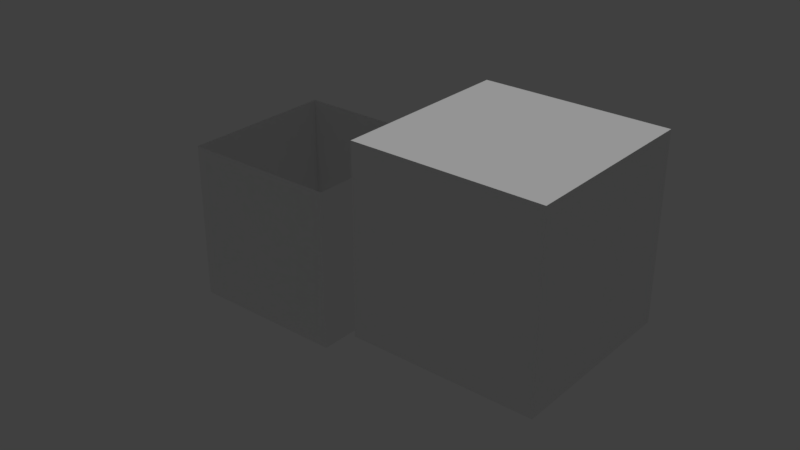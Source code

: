 # Source: chik.blend  (saved by Blender 2.79.0; exported with 4.5.12 LTS)
import bpy
from mathutils import Matrix  # noqa: F401  (used for matrix-valued properties, if any)

bpy.ops.wm.read_factory_settings(use_empty=True)
scene = bpy.context.scene
scene.name = 'Scene'

# ---- collections
col_collection_1 = bpy.data.collections.new('Collection 1'); scene.collection.children.link(col_collection_1)

# ---- materials (node trees are filled in below, after node groups)
mat_material = bpy.data.materials.new('Material')
mat_material.alpha_threshold = 0.0
mat_material.use_transparent_shadow = False
mat_material.preview_render_type = 'FLAT'
mat_material.roughness = 0.5
mat_material.specular_intensity = 1.0
mat_material.line_color = (0.0, 0.0, 0.0, 1.0)
mat_material_002 = bpy.data.materials.new('Material.002')
mat_material_002.alpha_threshold = 0.0
mat_material_002.use_transparent_shadow = False
mat_material_002.preview_render_type = 'FLAT'
mat_material_002.roughness = 0.5
mat_material_002.specular_intensity = 1.0
mat_material_002.line_color = (0.0, 0.0, 0.0, 1.0)

# ---- material node trees

# ---- world
world_world = bpy.data.worlds.new('World'); scene.world = world_world
world_world.color = (0.05088, 0.05088, 0.05088)
world_world.use_sun_shadow = False
world_world.sun_shadow_jitter_overblur = 0.0
world_world.cycles.sampling_method = 'MANUAL'

# ---- lights
light_sun = bpy.data.lights.new('Sun', 'SUN')
light_sun.transmission_factor = 0.0
light_sun.angle = 0.1993
light_sun.energy = 1.0
light_sun.shadow_buffer_clip_start = 0.5
light_sun.shadow_soft_size = 0.1
light_sun.shadow_cascade_max_distance = 1000.0

# ---- meshes
me_cube_002 = bpy.data.meshes.new('Cube.002')
me_cube_002.from_pydata([(-1.0, -1.0, -1.0), (-1.0, -1.0, 1.0), (-1.0, 1.0, -1.0), (-1.0, 1.0, 1.0), (1.0, -1.0, -1.0), (1.0, -1.0, 1.0), (1.0, 1.0, -1.0), (1.0, 1.0, 1.0)], [], [(0, 1, 3, 2), (2, 3, 7, 6), (6, 7, 5, 4), (4, 5, 1, 0), (2, 6, 4, 0), (7, 3, 1, 5)])
_uv = me_cube_002.uv_layers.new(name='UVMap')
_uv.uv.foreach_set('vector', [0.0, 0.0, 1.0, 0.0, 1.0, 1.0, 0.0, 1.0, 0.0, 0.0, 1.0, 0.0, 1.0, 1.0, 0.0, 1.0, 0.0, 0.0, 1.0, 0.0, 1.0, 1.0, 0.0, 1.0, 0.0, 0.0, 1.0, 0.0, 1.0, 1.0, 0.0, 1.0, 0.0, 0.0, 1.0, 0.0, 1.0, 1.0, 0.0, 1.0, 0.0, 0.0, 1.0, 0.0, 1.0, 1.0, 0.0, 1.0])
me_cube_002.materials.append(mat_material)
me_cube_002.use_remesh_preserve_volume = False
me_cube_002.use_remesh_preserve_attributes = False
me_cube_002.use_mirror_vertex_groups = False
me_cube_002.update()
me_plane = bpy.data.meshes.new('Plane')
me_plane.from_pydata([(-1.0, -1.0, 0.0), (1.0, -1.0, 0.0), (-1.0, 1.0, 0.0), (1.0, 1.0, 0.0)], [], [(0, 1, 3, 2)])
_uv = me_plane.uv_layers.new(name='UVMap')
_uv.uv.foreach_set('vector', [0.0, 0.0, 1.0, 0.0, 1.0, 1.0, 0.0, 1.0])
me_plane.materials.append(mat_material)
me_plane.use_remesh_preserve_volume = False
me_plane.use_remesh_preserve_attributes = False
me_plane.use_mirror_vertex_groups = False
me_plane.update()
me_plane_001 = bpy.data.meshes.new('Plane.001')
me_plane_001.from_pydata([(-1.0, -1.0, 0.0), (1.0, -1.0, 0.0), (-1.0, 1.0, 0.0), (1.0, 1.0, 0.0)], [], [(0, 1, 3, 2)])
_uv = me_plane_001.uv_layers.new(name='UVMap')
_uv.uv.foreach_set('vector', [0.0, 0.0, 1.0, 0.0, 1.0, 1.0, 0.0, 1.0])
me_plane_001.materials.append(mat_material)
me_plane_001.use_remesh_preserve_volume = False
me_plane_001.use_remesh_preserve_attributes = False
me_plane_001.use_mirror_vertex_groups = False
me_plane_001.update()
me_plane_003 = bpy.data.meshes.new('Plane.003')
me_plane_003.from_pydata([(-1.0, -1.0, 0.0), (1.0, -1.0, 0.0), (-1.0, 1.0, 0.0), (1.0, 1.0, 0.0)], [], [(0, 1, 3, 2)])
_uv = me_plane_003.uv_layers.new(name='UVMap')
_uv.uv.foreach_set('vector', [0.0, 0.0, 1.0, 0.0, 1.0, 1.0, 0.0, 1.0])
me_plane_003.materials.append(mat_material)
me_plane_003.use_remesh_preserve_volume = False
me_plane_003.use_remesh_preserve_attributes = False
me_plane_003.use_mirror_vertex_groups = False
me_plane_003.update()
me_plane_004 = bpy.data.meshes.new('Plane.004')
me_plane_004.from_pydata([(-1.0, -1.0, 0.0), (1.0, -1.0, 0.0), (-1.0, 1.0, 0.0), (1.0, 1.0, 0.0)], [], [(0, 1, 3, 2)])
_uv = me_plane_004.uv_layers.new(name='UVMap')
_uv.uv.foreach_set('vector', [0.0, 0.0, 1.0, 0.0, 1.0, 1.0, 0.0, 1.0])
me_plane_004.materials.append(mat_material_002)
me_plane_004.use_remesh_preserve_volume = False
me_plane_004.use_remesh_preserve_attributes = False
me_plane_004.use_mirror_vertex_groups = False
me_plane_004.update()

# ---- objects
ob_cube = bpy.data.objects.new('Cube', me_cube_002)
ob_empty = bpy.data.objects.new('Empty', None)
ob_sun = bpy.data.objects.new('Sun', light_sun)
ob_plane = bpy.data.objects.new('Plane', me_plane)
ob_plane_001 = bpy.data.objects.new('Plane.001', me_plane_001)
ob_plane_003 = bpy.data.objects.new('Plane.003', me_plane_003)
ob_plane_002 = bpy.data.objects.new('Plane.002', me_plane_004)

# ---- transforms, parenting, visibility, modifiers, constraints
ob_cube.location = (3.609, -1.259, 1.448)
ob_cube.show_wire = True
ob_cube.lineart.crease_threshold = 0.0
ob_empty.location = (0.0, 0.0, 0.0)
ob_empty.empty_display_type = 'IMAGE'
ob_empty.empty_image_offset = (0.0, 0.0)
ob_empty.lineart.crease_threshold = 0.0
ob_sun.location = (1.397, -1.683, 2.088)
ob_sun.lineart.crease_threshold = 0.0
ob_plane.location = (1.0, 0.0, 0.0)
ob_plane.rotation_euler = (1.571, 0.0, 1.571)
ob_plane.lineart.crease_threshold = 0.0
ob_plane_001.location = (0.0, -1.0, 0.0)
ob_plane_001.rotation_euler = (1.571, 0.0, 0.0)
ob_plane_001.lineart.crease_threshold = 0.0
ob_plane_003.location = (-1.0, 0.0, 0.0)
ob_plane_003.rotation_euler = (1.571, 0.0, 1.571)
ob_plane_003.lineart.crease_threshold = 0.0
ob_plane_002.location = (0.0, 1.0, 0.0)
ob_plane_002.rotation_euler = (1.571, 0.0, 0.0)
ob_plane_002.lineart.crease_threshold = 0.0

# ---- collection membership
col_collection_1.objects.link(ob_cube)
col_collection_1.objects.link(ob_empty)
col_collection_1.objects.link(ob_sun)
col_collection_1.objects.link(ob_plane)
col_collection_1.objects.link(ob_plane_001)
col_collection_1.objects.link(ob_plane_003)
col_collection_1.objects.link(ob_plane_002)

# ---- scene / render settings (as saved in the file)
scene.frame_start = 1; scene.frame_end = 250; scene.frame_set(1)
scene.render.engine = 'BLENDER_EEVEE_NEXT'
scene.render.resolution_percentage = 50
scene.render.dither_intensity = 0.0
scene.render.film_transparent = True
scene.cycles.use_denoising = False
scene.cycles.samples = 128
scene.cycles.sampling_pattern = 'TABULATED_SOBOL'
scene.cycles.use_adaptive_sampling = False
scene.cycles.use_light_tree = False
scene.cycles.blur_glossy = 0.0
scene.cycles.sample_clamp_indirect = 0.0
scene.view_settings.view_transform = 'Standard'
bpy.context.view_layer.update()

# ---- added for rendering (the .blend has no active camera): camera
cam_auto = bpy.data.cameras.new('AutoCamera')
cam_auto.lens = 50.0
cam_auto.sensor_width = 36.0
cam_auto.clip_end = 1000.0
ob_auto_camera = bpy.data.objects.new('AutoCamera', cam_auto)
scene.collection.objects.link(ob_auto_camera)
ob_auto_camera.location = (8.60209, -8.78641, 6.16222)
ob_auto_camera.rotation_euler = (1.09748, -7.21219e-08, 0.694738)
scene.camera = ob_auto_camera
bpy.context.view_layer.update()
